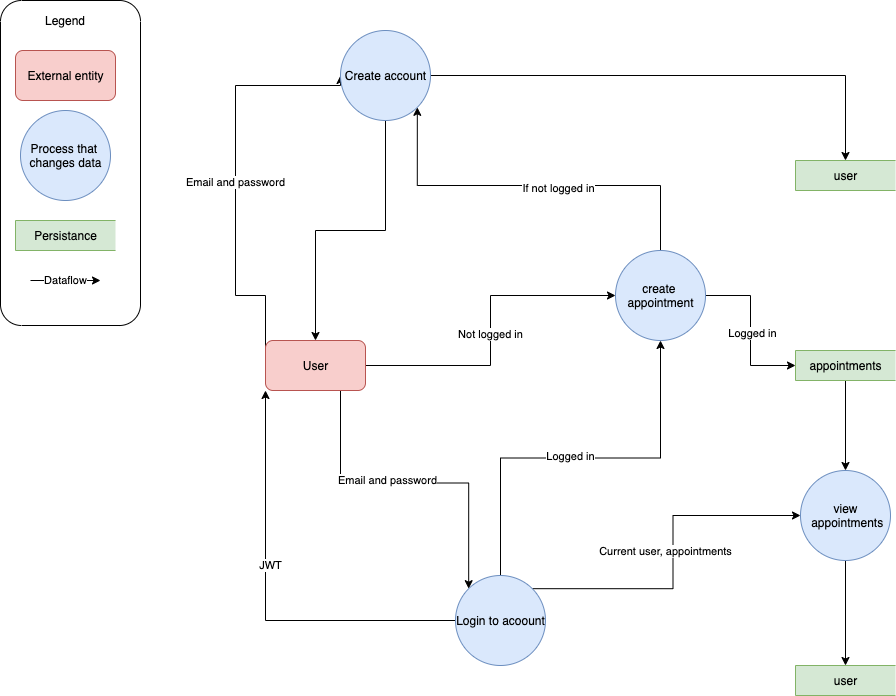

The diagram above was exported from draw.io. Its source (the exported page's mxGraphModel, read from the mxfile embedded in the PNG):
<mxGraphModel dx="2253" dy="692" grid="1" gridSize="10" guides="1" tooltips="1" connect="1" arrows="1" fold="1" page="1" pageScale="1" pageWidth="827" pageHeight="1169" math="0" shadow="0">
  <root>
    <mxCell id="0" />
    <mxCell id="1" parent="0" />
    <mxCell id="r5XC8kLFmsSrOmE5-gp3-6" value="" style="rounded=1;whiteSpace=wrap;html=1;rotation=90;" parent="1" vertex="1">
      <mxGeometry x="-97.5" y="102.5" width="325" height="140" as="geometry" />
    </mxCell>
    <mxCell id="r5XC8kLFmsSrOmE5-gp3-1" value="External entity" style="html=1;dashed=0;whitespace=wrap;fillColor=#f8cecc;strokeColor=#b85450;rounded=1;" parent="1" vertex="1">
      <mxGeometry x="10" y="60" width="100" height="50" as="geometry" />
    </mxCell>
    <mxCell id="r5XC8kLFmsSrOmE5-gp3-2" value="Process that &lt;br&gt;changes data" style="shape=ellipse;html=1;dashed=0;whitespace=wrap;aspect=fixed;perimeter=ellipsePerimeter;rounded=1;fillColor=#dae8fc;strokeColor=#6c8ebf;" parent="1" vertex="1">
      <mxGeometry x="15" y="120" width="90" height="90" as="geometry" />
    </mxCell>
    <mxCell id="r5XC8kLFmsSrOmE5-gp3-42" style="edgeStyle=orthogonalEdgeStyle;rounded=0;orthogonalLoop=1;jettySize=auto;html=1;exitX=0.5;exitY=1;exitDx=0;exitDy=0;entryX=0.5;entryY=0;entryDx=0;entryDy=0;" parent="1" source="r5XC8kLFmsSrOmE5-gp3-3" target="r5XC8kLFmsSrOmE5-gp3-38" edge="1">
      <mxGeometry relative="1" as="geometry" />
    </mxCell>
    <mxCell id="r5XC8kLFmsSrOmE5-gp3-3" value="appointments" style="html=1;dashed=0;whitespace=wrap;shape=partialRectangle;right=0;rounded=1;fillColor=#d5e8d4;strokeColor=#82b366;" parent="1" vertex="1">
      <mxGeometry x="790" y="360" width="100" height="30" as="geometry" />
    </mxCell>
    <mxCell id="r5XC8kLFmsSrOmE5-gp3-4" value="Dataflow&lt;br&gt;" style="endArrow=classic;html=1;" parent="1" edge="1">
      <mxGeometry width="50" height="50" relative="1" as="geometry">
        <mxPoint x="25" y="290" as="sourcePoint" />
        <mxPoint x="95" y="290" as="targetPoint" />
        <Array as="points" />
        <mxPoint as="offset" />
      </mxGeometry>
    </mxCell>
    <mxCell id="r5XC8kLFmsSrOmE5-gp3-11" value="Legend" style="text;html=1;strokeColor=none;fillColor=none;align=center;verticalAlign=middle;whiteSpace=wrap;rounded=0;" parent="1" vertex="1">
      <mxGeometry x="40" y="20" width="40" height="20" as="geometry" />
    </mxCell>
    <mxCell id="r5XC8kLFmsSrOmE5-gp3-30" style="edgeStyle=orthogonalEdgeStyle;rounded=0;orthogonalLoop=1;jettySize=auto;html=1;exitX=1;exitY=0.5;exitDx=0;exitDy=0;" parent="1" source="r5XC8kLFmsSrOmE5-gp3-12" target="r5XC8kLFmsSrOmE5-gp3-29" edge="1">
      <mxGeometry relative="1" as="geometry" />
    </mxCell>
    <mxCell id="r5XC8kLFmsSrOmE5-gp3-33" value="Not logged in" style="edgeLabel;html=1;align=center;verticalAlign=middle;resizable=0;points=[];" parent="r5XC8kLFmsSrOmE5-gp3-30" vertex="1" connectable="0">
      <mxGeometry x="-0.0159" y="1" relative="1" as="geometry">
        <mxPoint as="offset" />
      </mxGeometry>
    </mxCell>
    <mxCell id="x4GppDJHIi57WMlC-lGM-1" value="Email and password" style="edgeStyle=orthogonalEdgeStyle;rounded=0;orthogonalLoop=1;jettySize=auto;html=1;exitX=0;exitY=0.5;exitDx=0;exitDy=0;entryX=0;entryY=0.5;entryDx=0;entryDy=0;" parent="1" source="r5XC8kLFmsSrOmE5-gp3-12" target="r5XC8kLFmsSrOmE5-gp3-13" edge="1">
      <mxGeometry relative="1" as="geometry">
        <Array as="points">
          <mxPoint x="230" y="305" />
          <mxPoint x="230" y="95" />
        </Array>
      </mxGeometry>
    </mxCell>
    <mxCell id="x4GppDJHIi57WMlC-lGM-8" style="edgeStyle=orthogonalEdgeStyle;rounded=0;orthogonalLoop=1;jettySize=auto;html=1;exitX=0.75;exitY=1;exitDx=0;exitDy=0;entryX=0;entryY=0;entryDx=0;entryDy=0;" parent="1" source="r5XC8kLFmsSrOmE5-gp3-12" target="r5XC8kLFmsSrOmE5-gp3-22" edge="1">
      <mxGeometry relative="1" as="geometry" />
    </mxCell>
    <mxCell id="x4GppDJHIi57WMlC-lGM-9" value="Email and password" style="edgeLabel;html=1;align=center;verticalAlign=middle;resizable=0;points=[];" parent="x4GppDJHIi57WMlC-lGM-8" vertex="1" connectable="0">
      <mxGeometry x="-0.1513" y="4" relative="1" as="geometry">
        <mxPoint x="1" y="1" as="offset" />
      </mxGeometry>
    </mxCell>
    <mxCell id="r5XC8kLFmsSrOmE5-gp3-12" value="User" style="html=1;dashed=0;whitespace=wrap;fillColor=#f8cecc;strokeColor=#b85450;rounded=1;" parent="1" vertex="1">
      <mxGeometry x="260" y="350" width="100" height="50" as="geometry" />
    </mxCell>
    <mxCell id="r5XC8kLFmsSrOmE5-gp3-15" style="edgeStyle=orthogonalEdgeStyle;rounded=0;orthogonalLoop=1;jettySize=auto;html=1;exitX=1;exitY=0.5;exitDx=0;exitDy=0;" parent="1" source="r5XC8kLFmsSrOmE5-gp3-13" target="r5XC8kLFmsSrOmE5-gp3-14" edge="1">
      <mxGeometry relative="1" as="geometry" />
    </mxCell>
    <mxCell id="r5XC8kLFmsSrOmE5-gp3-21" style="edgeStyle=orthogonalEdgeStyle;rounded=0;orthogonalLoop=1;jettySize=auto;html=1;exitX=0.5;exitY=1;exitDx=0;exitDy=0;entryX=0.5;entryY=0;entryDx=0;entryDy=0;" parent="1" source="r5XC8kLFmsSrOmE5-gp3-13" target="r5XC8kLFmsSrOmE5-gp3-12" edge="1">
      <mxGeometry relative="1" as="geometry" />
    </mxCell>
    <mxCell id="r5XC8kLFmsSrOmE5-gp3-14" value="user&lt;br&gt;" style="html=1;dashed=0;whitespace=wrap;shape=partialRectangle;right=0;rounded=1;fillColor=#d5e8d4;strokeColor=#82b366;" parent="1" vertex="1">
      <mxGeometry x="790" y="170" width="100" height="30" as="geometry" />
    </mxCell>
    <mxCell id="r5XC8kLFmsSrOmE5-gp3-39" style="edgeStyle=orthogonalEdgeStyle;rounded=0;orthogonalLoop=1;jettySize=auto;html=1;exitX=1;exitY=0;exitDx=0;exitDy=0;entryX=0;entryY=0.5;entryDx=0;entryDy=0;" parent="1" source="r5XC8kLFmsSrOmE5-gp3-22" target="r5XC8kLFmsSrOmE5-gp3-38" edge="1">
      <mxGeometry relative="1" as="geometry" />
    </mxCell>
    <mxCell id="r5XC8kLFmsSrOmE5-gp3-40" value="Current user, appointments" style="edgeLabel;html=1;align=center;verticalAlign=middle;resizable=0;points=[];" parent="r5XC8kLFmsSrOmE5-gp3-39" vertex="1" connectable="0">
      <mxGeometry x="0.5669" relative="1" as="geometry">
        <mxPoint x="-60.62" y="35" as="offset" />
      </mxGeometry>
    </mxCell>
    <mxCell id="x4GppDJHIi57WMlC-lGM-2" style="edgeStyle=orthogonalEdgeStyle;rounded=0;orthogonalLoop=1;jettySize=auto;html=1;exitX=0.5;exitY=0;exitDx=0;exitDy=0;entryX=0.5;entryY=1;entryDx=0;entryDy=0;" parent="1" source="r5XC8kLFmsSrOmE5-gp3-22" target="r5XC8kLFmsSrOmE5-gp3-29" edge="1">
      <mxGeometry relative="1" as="geometry" />
    </mxCell>
    <mxCell id="x4GppDJHIi57WMlC-lGM-3" value="Logged in" style="edgeLabel;html=1;align=center;verticalAlign=middle;resizable=0;points=[];" parent="x4GppDJHIi57WMlC-lGM-2" vertex="1" connectable="0">
      <mxGeometry x="-0.0542" y="2" relative="1" as="geometry">
        <mxPoint as="offset" />
      </mxGeometry>
    </mxCell>
    <mxCell id="x4GppDJHIi57WMlC-lGM-6" style="edgeStyle=orthogonalEdgeStyle;rounded=0;orthogonalLoop=1;jettySize=auto;html=1;exitX=0;exitY=0.5;exitDx=0;exitDy=0;entryX=0;entryY=1;entryDx=0;entryDy=0;" parent="1" source="r5XC8kLFmsSrOmE5-gp3-22" target="r5XC8kLFmsSrOmE5-gp3-12" edge="1">
      <mxGeometry relative="1" as="geometry" />
    </mxCell>
    <mxCell id="x4GppDJHIi57WMlC-lGM-7" value="JWT" style="edgeLabel;html=1;align=center;verticalAlign=middle;resizable=0;points=[];" parent="x4GppDJHIi57WMlC-lGM-6" vertex="1" connectable="0">
      <mxGeometry x="-0.1143" y="-56" relative="1" as="geometry">
        <mxPoint as="offset" />
      </mxGeometry>
    </mxCell>
    <mxCell id="r5XC8kLFmsSrOmE5-gp3-22" value="Login to acoount" style="shape=ellipse;html=1;dashed=0;whitespace=wrap;aspect=fixed;perimeter=ellipsePerimeter;rounded=1;fillColor=#dae8fc;strokeColor=#6c8ebf;" parent="1" vertex="1">
      <mxGeometry x="450" y="585" width="90" height="90" as="geometry" />
    </mxCell>
    <mxCell id="r5XC8kLFmsSrOmE5-gp3-23" value="user&lt;br&gt;" style="html=1;dashed=0;whitespace=wrap;shape=partialRectangle;right=0;rounded=1;fillColor=#d5e8d4;strokeColor=#82b366;" parent="1" vertex="1">
      <mxGeometry x="790" y="675" width="100" height="30" as="geometry" />
    </mxCell>
    <mxCell id="r5XC8kLFmsSrOmE5-gp3-34" style="edgeStyle=orthogonalEdgeStyle;rounded=0;orthogonalLoop=1;jettySize=auto;html=1;exitX=1;exitY=0.5;exitDx=0;exitDy=0;entryX=0;entryY=0.5;entryDx=0;entryDy=0;" parent="1" source="r5XC8kLFmsSrOmE5-gp3-29" target="r5XC8kLFmsSrOmE5-gp3-3" edge="1">
      <mxGeometry relative="1" as="geometry" />
    </mxCell>
    <mxCell id="gscnf8NohDHH4SZM5Ik7-3" value="Logged in&lt;br&gt;" style="edgeLabel;html=1;align=center;verticalAlign=middle;resizable=0;points=[];" vertex="1" connectable="0" parent="r5XC8kLFmsSrOmE5-gp3-34">
      <mxGeometry x="0.025" y="1" relative="1" as="geometry">
        <mxPoint as="offset" />
      </mxGeometry>
    </mxCell>
    <mxCell id="gscnf8NohDHH4SZM5Ik7-1" style="edgeStyle=orthogonalEdgeStyle;rounded=0;orthogonalLoop=1;jettySize=auto;html=1;exitX=0.5;exitY=0;exitDx=0;exitDy=0;entryX=1;entryY=1;entryDx=0;entryDy=0;" edge="1" parent="1" source="r5XC8kLFmsSrOmE5-gp3-29" target="r5XC8kLFmsSrOmE5-gp3-13">
      <mxGeometry relative="1" as="geometry" />
    </mxCell>
    <mxCell id="gscnf8NohDHH4SZM5Ik7-2" value="If not logged in" style="edgeLabel;html=1;align=center;verticalAlign=middle;resizable=0;points=[];" vertex="1" connectable="0" parent="gscnf8NohDHH4SZM5Ik7-1">
      <mxGeometry x="-0.1304" y="2" relative="1" as="geometry">
        <mxPoint as="offset" />
      </mxGeometry>
    </mxCell>
    <mxCell id="r5XC8kLFmsSrOmE5-gp3-29" value="create &lt;br&gt;appointment" style="shape=ellipse;html=1;dashed=0;whitespace=wrap;aspect=fixed;perimeter=ellipsePerimeter;rounded=1;fillColor=#dae8fc;strokeColor=#6c8ebf;" parent="1" vertex="1">
      <mxGeometry x="610" y="260" width="90" height="90" as="geometry" />
    </mxCell>
    <mxCell id="r5XC8kLFmsSrOmE5-gp3-36" value="Persistance" style="html=1;dashed=0;whitespace=wrap;shape=partialRectangle;right=0;rounded=1;fillColor=#d5e8d4;strokeColor=#82b366;" parent="1" vertex="1">
      <mxGeometry x="10" y="230" width="100" height="30" as="geometry" />
    </mxCell>
    <mxCell id="x4GppDJHIi57WMlC-lGM-13" style="edgeStyle=orthogonalEdgeStyle;rounded=0;orthogonalLoop=1;jettySize=auto;html=1;" parent="1" source="r5XC8kLFmsSrOmE5-gp3-38" target="r5XC8kLFmsSrOmE5-gp3-23" edge="1">
      <mxGeometry relative="1" as="geometry" />
    </mxCell>
    <mxCell id="r5XC8kLFmsSrOmE5-gp3-38" value="view&lt;br&gt;&amp;nbsp;appointments" style="shape=ellipse;html=1;dashed=0;whitespace=wrap;aspect=fixed;perimeter=ellipsePerimeter;rounded=1;fillColor=#dae8fc;strokeColor=#6c8ebf;" parent="1" vertex="1">
      <mxGeometry x="795" y="480" width="90" height="90" as="geometry" />
    </mxCell>
    <mxCell id="r5XC8kLFmsSrOmE5-gp3-13" value="Create account" style="shape=ellipse;html=1;dashed=0;whitespace=wrap;aspect=fixed;perimeter=ellipsePerimeter;rounded=1;fillColor=#dae8fc;strokeColor=#6c8ebf;" parent="1" vertex="1">
      <mxGeometry x="335" y="40" width="90" height="90" as="geometry" />
    </mxCell>
  </root>
</mxGraphModel>